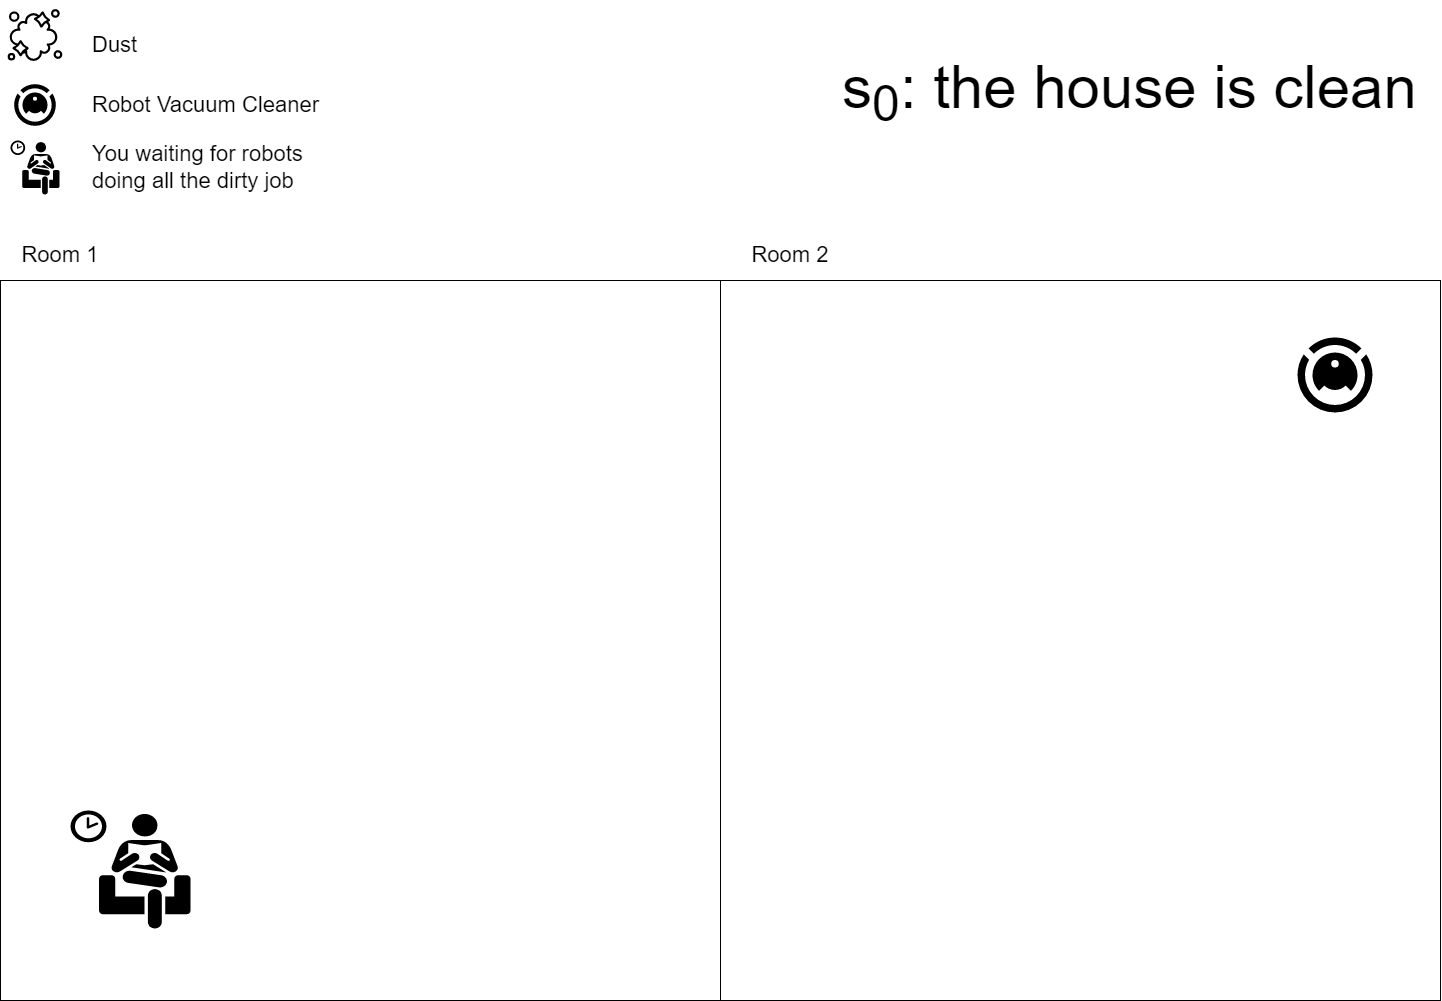

The diagram above was exported from draw.io. Its source (the exported page's mxGraphModel, read from the mxfile embedded in the PNG):
<mxGraphModel dx="2997" dy="1383" grid="1" gridSize="10" guides="1" tooltips="1" connect="1" arrows="1" fold="1" page="1" pageScale="1" pageWidth="827" pageHeight="1169" math="0" shadow="0">
  <root>
    <mxCell id="0" />
    <mxCell id="1" parent="0" />
    <mxCell id="7LAkmH0TpMWw1wfZ1pXl-13" value="" style="whiteSpace=wrap;html=1;aspect=fixed;fontSize=22;fillColor=none;" parent="1" vertex="1">
      <mxGeometry x="-720" y="320" width="720" height="720" as="geometry" />
    </mxCell>
    <mxCell id="7LAkmH0TpMWw1wfZ1pXl-14" value="" style="whiteSpace=wrap;html=1;aspect=fixed;fontSize=22;fillColor=none;" parent="1" vertex="1">
      <mxGeometry y="320" width="720" height="720" as="geometry" />
    </mxCell>
    <mxCell id="7LAkmH0TpMWw1wfZ1pXl-2" value="" style="shape=image;aspect=fixed;image=data:image/svg+xml,(base64 omitted: 1188 chars);" parent="1" vertex="1">
      <mxGeometry x="570" y="370" width="90" height="90" as="geometry" />
    </mxCell>
    <mxCell id="7LAkmH0TpMWw1wfZ1pXl-9" value="" style="group" parent="1" vertex="1" connectable="0">
      <mxGeometry x="-720" y="40" width="320" height="130" as="geometry" />
    </mxCell>
    <mxCell id="7LAkmH0TpMWw1wfZ1pXl-1" value="" style="shape=image;aspect=fixed;image=data:image/svg+xml,(base64 omitted: 1188 chars);" parent="7LAkmH0TpMWw1wfZ1pXl-9" vertex="1">
      <mxGeometry x="10" y="80" width="50" height="50" as="geometry" />
    </mxCell>
    <mxCell id="7LAkmH0TpMWw1wfZ1pXl-6" value="" style="shape=image;aspect=fixed;image=data:image/svg+xml,(base64 omitted: 2976 chars);" parent="7LAkmH0TpMWw1wfZ1pXl-9" vertex="1">
      <mxGeometry width="70" height="70" as="geometry" />
    </mxCell>
    <mxCell id="7LAkmH0TpMWw1wfZ1pXl-7" value="&lt;font style=&quot;font-size: 22px&quot;&gt;Dust&lt;/font&gt;" style="text;html=1;strokeColor=none;fillColor=none;align=left;verticalAlign=middle;whiteSpace=wrap;rounded=0;" parent="7LAkmH0TpMWw1wfZ1pXl-9" vertex="1">
      <mxGeometry x="90" y="30" width="100" height="30" as="geometry" />
    </mxCell>
    <mxCell id="7LAkmH0TpMWw1wfZ1pXl-8" value="&lt;font style=&quot;font-size: 22px&quot;&gt;Robot Vacuum Cleaner&lt;/font&gt;" style="text;html=1;strokeColor=none;fillColor=none;align=left;verticalAlign=middle;whiteSpace=wrap;rounded=0;" parent="7LAkmH0TpMWw1wfZ1pXl-9" vertex="1">
      <mxGeometry x="90" y="90" width="240" height="30" as="geometry" />
    </mxCell>
    <mxCell id="7LAkmH0TpMWw1wfZ1pXl-10" value="" style="shape=mxgraph.signs.people.waiting_room_2;html=1;pointerEvents=1;fillColor=#000000;strokeColor=none;verticalLabelPosition=bottom;verticalAlign=top;align=center;fontSize=22;" parent="1" vertex="1">
      <mxGeometry x="-710" y="180" width="49" height="53.96" as="geometry" />
    </mxCell>
    <mxCell id="7LAkmH0TpMWw1wfZ1pXl-11" value="&lt;font style=&quot;font-size: 22px&quot;&gt;You waiting for robots doing all the dirty job&lt;/font&gt;" style="text;html=1;strokeColor=none;fillColor=none;align=left;verticalAlign=middle;whiteSpace=wrap;rounded=0;" parent="1" vertex="1">
      <mxGeometry x="-630" y="191.98" width="240" height="30" as="geometry" />
    </mxCell>
    <mxCell id="7LAkmH0TpMWw1wfZ1pXl-12" value="" style="shape=mxgraph.signs.people.waiting_room_2;html=1;pointerEvents=1;fillColor=#000000;strokeColor=none;verticalLabelPosition=bottom;verticalAlign=top;align=center;fontSize=22;" parent="1" vertex="1">
      <mxGeometry x="-650" y="850" width="120" height="118" as="geometry" />
    </mxCell>
    <mxCell id="7LAkmH0TpMWw1wfZ1pXl-15" value="Room 1" style="text;html=1;strokeColor=none;fillColor=none;align=center;verticalAlign=middle;whiteSpace=wrap;rounded=0;fontSize=22;" parent="1" vertex="1">
      <mxGeometry x="-700" y="280" width="80" height="30" as="geometry" />
    </mxCell>
    <mxCell id="7LAkmH0TpMWw1wfZ1pXl-16" value="Room 2" style="text;html=1;strokeColor=none;fillColor=none;align=center;verticalAlign=middle;whiteSpace=wrap;rounded=0;fontSize=22;" parent="1" vertex="1">
      <mxGeometry x="30" y="280" width="80" height="30" as="geometry" />
    </mxCell>
    <mxCell id="Nudw2LBixUb0ARUwR_-8-1" value="&lt;font&gt;&lt;span style=&quot;font-size: 60px&quot;&gt;s&lt;sub&gt;0&lt;/sub&gt;&lt;/span&gt;&lt;span style=&quot;font-size: 60px&quot;&gt;: the house is clean&lt;/span&gt;&lt;/font&gt;" style="text;html=1;strokeColor=none;fillColor=none;align=left;verticalAlign=middle;whiteSpace=wrap;rounded=0;" parent="1" vertex="1">
      <mxGeometry x="120" y="71.97999999999999" width="600" height="120" as="geometry" />
    </mxCell>
  </root>
</mxGraphModel>